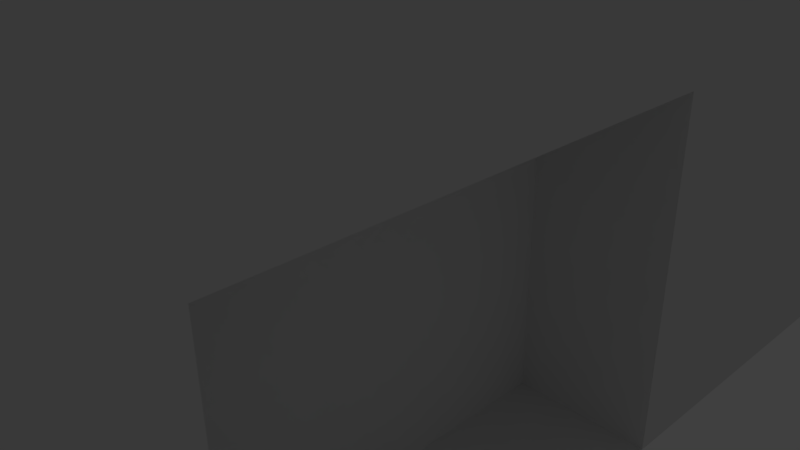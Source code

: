 # Source: 4.blend  (saved by Blender 2.77.0; exported with 4.5.12 LTS)
import bpy
from mathutils import Matrix  # noqa: F401  (used for matrix-valued properties, if any)

bpy.ops.wm.read_factory_settings(use_empty=True)
scene = bpy.context.scene
scene.name = 'Scene'

# ---- collections
col_collection_1 = bpy.data.collections.new('Collection 1'); scene.collection.children.link(col_collection_1)

# ---- world
world_world = bpy.data.worlds.new('World'); scene.world = world_world
world_world.color = (0.05088, 0.05088, 0.05088)
world_world.use_sun_shadow = False
world_world.sun_shadow_jitter_overblur = 0.0
world_world.cycles.sampling_method = 'MANUAL'

# ---- cameras
cam_camera = bpy.data.cameras.new('Camera')
cam_camera.clip_end = 100.0
cam_camera.lens = 35.0
cam_camera.sensor_width = 32.0
cam_camera.sensor_height = 18.0
cam_camera.ortho_scale = 7.314
cam_camera.dof.focus_distance = 0.0

# ---- lights
light_lamp = bpy.data.lights.new('Lamp', 'POINT')
light_lamp.transmission_factor = 0.0
light_lamp.cutoff_distance = 30.0
light_lamp.energy = 100.0
light_lamp.shadow_buffer_clip_start = 1.001
light_lamp.shadow_soft_size = 0.1
light_lamp.shadow_maximum_resolution = 0.006
light_lamp.use_absolute_resolution = True

# ---- meshes
me_cube = bpy.data.meshes.new('Cube')
me_cube.from_pydata([(1.0, 1.0, 0.08773), (1.0, -1.0, 0.08773), (-1.0, -1.0, 0.08773), (-1.0, 1.0, 0.08773), (1.0, 1.0, 2.088), (1.0, -1.0, 2.088), (-1.0, -1.0, 2.088), (-1.0, 1.0, 2.088), (-1.49e-07, -2.086e-07, 3.909), (1.0, 0.7143, 0.08773), (1.0, 0.4286, 0.08773), (1.0, 0.1429, 0.08773), (1.0, -0.1429, 0.08773), (1.0, -0.4286, 0.08773), (1.0, -0.7143, 0.08773), (0.7143, 1.0, 0.08773), (0.4286, 1.0, 0.08773), (0.1429, 1.0, 0.08773), (-0.1429, 1.0, 0.08773), (-0.4286, 1.0, 0.08773), (-0.7143, 1.0, 0.08773), (1.0, 1.0, 0.3734), (1.0, 1.0, 0.6592), (1.0, 1.0, 0.9449), (1.0, 1.0, 1.231), (1.0, 1.0, 1.516), (1.0, 1.0, 1.802), (0.7143, -1.0, 0.08773), (0.4286, -1.0, 0.08773), (0.1429, -1.0, 0.08773), (-0.1429, -1.0, 0.08773), (-0.4286, -1.0, 0.08773), (-0.7143, -1.0, 0.08773), (1.0, -1.0, 0.3734), (1.0, -1.0, 0.6592), (1.0, -1.0, 0.9449), (1.0, -1.0, 1.231), (1.0, -1.0, 1.516), (1.0, -1.0, 1.802), (-1.0, -0.7143, 0.08773), (-1.0, -0.4286, 0.08773), (-1.0, -0.1429, 0.08773), (-1.0, 0.1429, 0.08773), (-1.0, 0.4286, 0.08773), (-1.0, 0.7143, 0.08773), (-1.0, -1.0, 0.3734), (-1.0, -1.0, 0.6592), (-1.0, -1.0, 0.9449), (-1.0, -1.0, 1.231), (-1.0, -1.0, 1.516), (-1.0, -1.0, 1.802), (-1.0, 1.0, 0.3734), (-1.0, 1.0, 0.6592), (-1.0, 1.0, 0.9449), (-1.0, 1.0, 1.231), (-1.0, 1.0, 1.516), (-1.0, 1.0, 1.802), (1.0, 0.7143, 2.088), (1.0, 0.4286, 2.088), (1.0, 0.1429, 2.088), (1.0, -0.1429, 2.088), (1.0, -0.4286, 2.088), (1.0, -0.7143, 2.088), (0.7143, 1.0, 2.088), (0.4286, 1.0, 2.088), (0.1429, 1.0, 2.088), (-0.1429, 1.0, 2.088), (-0.4286, 1.0, 2.088), (-0.7143, 1.0, 2.088), (0.7143, -1.0, 2.088), (0.4286, -1.0, 2.088), (0.1429, -1.0, 2.088), (-0.1429, -1.0, 2.088), (-0.4286, -1.0, 2.088), (-0.7143, -1.0, 2.088), (-1.0, -0.7143, 2.088), (-1.0, -0.4286, 2.088), (-1.0, -0.1429, 2.088), (-1.0, 0.1429, 2.088), (-1.0, 0.4286, 2.088), (-1.0, 0.7143, 2.088), (0.7143, 1.0, 1.802), (0.4286, 1.0, 1.802), (0.1429, 1.0, 1.802), (-0.1429, 1.0, 1.802), (-0.4286, 1.0, 1.802), (-0.7143, 1.0, 1.802), (0.7143, 1.0, 1.516), (0.4286, 1.0, 1.516), (0.1429, 1.0, 1.516), (-0.1429, 1.0, 1.516), (-0.4286, 1.0, 1.516), (-0.7143, 1.0, 1.516), (0.7143, 1.0, 1.231), (0.4286, 1.0, 1.231), (0.1429, 1.0, 1.231), (-0.1429, 1.0, 1.231), (-0.4286, 1.0, 1.231), (-0.7143, 1.0, 1.231), (0.7143, 1.0, 0.9449), (0.4286, 1.0, 0.9449), (-0.6963, -0.86, 1.231), (-0.4286, -0.86, 1.231), (-0.4286, 1.0, 0.9449), (-0.7143, 1.0, 0.9449), (0.7143, 1.0, 0.6592), (0.4286, 1.0, 0.6592), (-0.1609, -0.86, 1.231), (-0.6963, -0.86, 0.9629), (-0.4286, 1.0, 0.6592), (-0.7143, 1.0, 0.6592), (0.7143, 1.0, 0.3734), (0.4286, 1.0, 0.3734), (-0.4286, -0.86, 0.9629), (-0.1609, -0.86, 0.9629), (-0.4286, 1.0, 0.3734), (-0.7143, 1.0, 0.3734), (-1.0, -0.7143, 0.3734), (-0.4125, 0.9037, 0.6592), (-0.1375, 0.9037, 0.6592), (0.1375, 0.9037, 0.6592), (0.4125, 0.9037, 0.6592), (-1.0, 0.7143, 0.3734), (-1.0, -0.7143, 0.6592), (-0.4125, 0.9037, 0.9342), (-0.1375, 0.9037, 0.9342), (0.1375, 0.9037, 0.9342), (0.4125, 0.9037, 0.9342), (-1.0, 0.7143, 0.6592), (-1.0, -0.7143, 0.9449), (-0.4125, 0.9037, 1.209), (-0.1375, 0.9037, 1.209), (0.1375, 0.9037, 1.209), (0.4125, 0.9037, 1.209), (-1.0, 0.7143, 0.9449), (-1.0, -0.7143, 1.231), (-0.4125, 0.9037, 0.1091), (-0.1375, 0.9037, 0.1091), (0.1375, 0.9037, 0.1091), (0.4125, 0.9037, 0.1091), (-1.0, 0.7143, 1.231), (-1.0, -0.7143, 1.516), (-1.0, -0.4286, 1.516), (-1.0, -0.1429, 1.516), (-1.0, 0.1429, 1.516), (-1.0, 0.4286, 1.516), (-1.0, 0.7143, 1.516), (-1.0, -0.7143, 1.802), (-1.0, -0.4286, 1.802), (-1.0, -0.1429, 1.802), (-1.0, 0.1429, 1.802), (-1.0, 0.4286, 1.802), (-1.0, 0.7143, 1.802), (0.7143, -1.0, 0.3734), (0.4286, -1.0, 0.3734), (0.1429, -1.0, 0.3734), (-0.1429, -1.0, 0.3734), (-0.4286, -1.0, 0.3734), (-0.7143, -1.0, 0.3734), (0.7143, -1.0, 0.6592), (0.4286, -1.0, 0.6592), (0.1429, -1.0, 0.6592), (-0.1429, -1.0, 0.6592), (-0.4286, -1.0, 0.6592), (-0.7143, -1.0, 0.6592), (0.7143, -1.0, 0.9449), (0.4286, -1.0, 0.9449), (0.1429, -1.0, 0.9449), (-0.1429, -1.0, 0.9449), (-0.4286, -1.0, 0.9449), (-0.7143, -1.0, 0.9449), (0.7143, -1.0, 1.231), (0.1429, -1.0, 1.231), (-0.1429, -1.0, 1.231), (0.693, -0.9021, 0.9662), (-0.7143, -1.0, 1.231), (0.7143, -1.0, 1.516), (0.4286, -1.0, 1.516), (0.1429, -1.0, 1.516), (-0.1429, -1.0, 1.516), (-0.4286, -1.0, 1.516), (-0.7143, -1.0, 1.516), (0.7143, -1.0, 1.802), (0.4286, -1.0, 1.802), (0.1429, -1.0, 1.802), (-0.1429, -1.0, 1.802), (-0.4286, -1.0, 1.802), (-0.7143, -1.0, 1.802), (1.0, 0.7143, 0.3734), (1.0, 0.4286, 0.3734), (1.0, 0.1429, 0.3734), (1.0, -0.1429, 0.3734), (1.0, -0.7143, 0.3734), (1.0, 0.7143, 0.6592), (1.0, 0.4286, 0.6592), (1.0, 0.1429, 0.6592), (1.0, -0.1429, 0.6592), (1.0, -0.7143, 0.6592), (1.0, 0.7143, 0.9449), (1.0, 0.4286, 0.9449), (1.0, 0.1429, 0.9449), (1.0, -0.1429, 0.9449), (1.0, -0.7143, 0.9449), (1.0, 0.7143, 1.231), (1.0, 0.4286, 1.231), (1.0, 0.1429, 1.231), (1.0, -0.1429, 1.231), (1.0, -0.4286, 1.231), (1.0, -0.7143, 1.231), (1.0, 0.7143, 1.516), (-0.7841, -0.662, 0.14), (1.0, 0.1429, 1.516), (1.0, -0.1429, 1.516), (1.0, -0.4286, 1.516), (1.0, -0.7143, 1.516), (1.0, 0.7143, 1.802), (1.0, 0.4286, 1.802), (1.0, 0.1429, 1.802), (1.0, -0.1429, 1.802), (1.0, -0.4286, 1.802), (1.0, -0.7143, 1.802), (0.7143, 0.7143, 0.08773), (0.4286, 0.7143, 0.08773), (0.1429, 0.7143, 0.08773), (-0.1429, 0.7143, 0.08773), (-0.4286, 0.7143, 0.08773), (-0.7143, 0.7143, 0.08773), (0.7143, 0.4286, 0.08773), (0.4286, 0.4286, 0.08773), (0.1429, 0.4286, 0.08773), (-0.1429, 0.4286, 0.08773), (-0.4286, 0.4286, 0.08773), (-0.7143, 0.4286, 0.08773), (0.7143, 0.1429, 0.08773), (0.4286, 0.1429, 0.08773), (0.1429, 0.1429, 0.08773), (-0.1429, 0.1429, 0.08773), (-0.4286, 0.1429, 0.08773), (-0.7143, 0.1429, 0.08773), (0.7143, -0.1429, 0.08773), (0.4286, -0.1429, 0.08773), (0.1429, -0.1429, 0.08773), (-0.1429, -0.1429, 0.08773), (-0.4286, -0.1429, 0.08773), (-0.7143, -0.1429, 0.08773), (0.7143, -0.4286, 0.08773), (0.4286, -0.4286, 0.08773), (0.1429, -0.4286, 0.08773), (-0.1429, -0.4286, 0.08773), (-0.4286, -0.4286, 0.08773), (-0.7143, -0.4286, 0.08773), (0.7143, -0.7143, 0.08773), (0.4286, -0.7143, 0.08773), (0.1429, -0.7143, 0.08773), (-0.1429, -0.7143, 0.08773), (-0.4286, -0.7143, 0.08773), (-0.7143, -0.7143, 0.08773), (0.7232, -0.1524, 0.1068), (0.7232, -0.4286, 0.1068), (0.7232, -0.7047, 0.1068), (0.7232, -0.1524, 0.383), (0.7232, -0.4286, 0.383), (0.7232, -0.7047, 0.383), (0.7232, -0.1524, 0.6592), (0.7232, -0.4286, 0.6592), (0.7232, -0.7047, 0.6592), (0.7232, -0.1524, 0.9353), (0.7232, -0.4286, 0.9353), (0.7232, -0.7047, 0.9353), (0.7232, -0.1524, 1.211), (0.7232, -0.4286, 1.211), (0.7232, -0.7047, 1.211), (0.8544, 0.6829, 1.262), (0.8544, 0.4286, 1.262), (0.8544, 0.1743, 1.262), (0.8544, 0.6829, 1.516), (0.8544, 0.4286, 1.516), (0.8544, 0.1743, 1.516), (0.8544, 0.6829, 1.771), (0.8544, 0.4286, 1.771), (0.8544, 0.1743, 1.771), (-0.7841, -0.3972, 0.14), (-0.7841, -0.1324, 0.14), (-0.7841, 0.1324, 0.14), (-0.7841, 0.3972, 0.14), (-0.7841, 0.662, 0.14), (-0.7841, -0.662, 0.4048), (-0.7841, -0.3972, 0.4048), (-0.7841, -0.1324, 0.4048), (-0.7841, 0.1324, 0.4048), (-0.7841, 0.3972, 0.4048), (-0.7841, 0.662, 0.4048), (-0.7841, -0.662, 0.6696), (-0.7841, -0.3972, 0.6696), (-0.7841, -0.1324, 0.6696), (-0.7841, 0.1324, 0.6696), (-0.7841, 0.3972, 0.6696), (-0.7841, 0.662, 0.6696), (-0.7841, -0.662, 0.9344), (-0.7841, -0.3972, 0.9344), (-0.7841, -0.1324, 0.9344), (-0.7841, 0.1324, 0.9344), (-0.7841, 0.3972, 0.9344), (-0.7841, 0.662, 0.9344), (-0.7841, -0.662, 1.199), (-0.7841, -0.3972, 1.199), (-0.7841, -0.1324, 1.199), (-0.7841, 0.1324, 1.199), (-0.7841, 0.3972, 1.199), (-0.7841, 0.662, 1.199), (-0.7841, -0.662, 1.464), (-0.7841, -0.3972, 1.464), (-0.7841, -0.1324, 1.464), (-0.7841, 0.1324, 1.464), (-0.7841, 0.3972, 1.464), (-0.7841, 0.662, 1.464), (0.4125, 0.9037, 0.3841), (0.1375, 0.9037, 0.3841), (-0.1375, 0.9037, 0.3841), (-0.4125, 0.9037, 0.3841), (-0.1609, -0.86, 1.498), (-0.4286, -0.86, 1.498), (-0.6963, -0.86, 1.498), (0.4286, -0.9021, 0.9662), (0.1642, -0.9021, 0.9662), (0.693, -0.9021, 1.231), (0.4286, -0.9021, 1.231), (0.1642, -0.9021, 1.231), (0.693, -0.9021, 1.495), (0.4286, -0.9021, 1.495), (0.1642, -0.9021, 1.495)], [], [(256, 32, 2, 39), (7, 80, 79, 78, 77, 76, 75, 6, 8), (220, 62, 5, 38), (187, 74, 6, 50), (152, 80, 7, 56), (116, 20, 3, 51), (4, 63, 64, 65, 66, 67, 68, 7, 8), (6, 74, 73, 72, 71, 70, 69, 5, 8), (5, 62, 61, 60, 59, 58, 57, 4, 8), (68, 86, 56, 7), (86, 92, 55, 56), (92, 98, 54, 55), (98, 104, 53, 54), (104, 110, 52, 53), (110, 116, 51, 52), (4, 26, 81, 63), (63, 81, 82, 64), (64, 82, 83, 65), (65, 83, 84, 66), (66, 84, 85, 67), (67, 85, 86, 68), (26, 25, 87, 81), (81, 87, 88, 82), (82, 88, 89, 83), (83, 89, 90, 84), (84, 90, 91, 85), (85, 91, 92, 86), (25, 24, 93, 87), (87, 93, 94, 88), (88, 94, 95, 89), (89, 95, 96, 90), (90, 96, 97, 91), (91, 97, 98, 92), (24, 23, 99, 93), (93, 99, 100, 94), (18, 19, 136, 137), (97, 96, 131, 130), (17, 18, 137, 138), (97, 103, 104, 98), (23, 22, 105, 99), (99, 105, 106, 100), (109, 103, 124, 118), (96, 95, 132, 131), (16, 17, 138, 139), (103, 109, 110, 104), (22, 21, 111, 105), (105, 111, 112, 106), (95, 94, 133, 132), (115, 109, 118, 319), (94, 100, 127, 133), (109, 115, 116, 110), (21, 0, 15, 111), (111, 15, 16, 112), (19, 115, 319, 136), (100, 106, 121, 127), (106, 112, 316, 121), (115, 19, 20, 116), (44, 122, 51, 3), (122, 128, 52, 51), (128, 134, 53, 52), (134, 140, 54, 53), (140, 146, 55, 54), (146, 152, 56, 55), (2, 45, 117, 39), (126, 120, 119, 125), (127, 121, 120, 126), (131, 125, 124, 130), (132, 126, 125, 131), (133, 127, 126, 132), (45, 46, 123, 117), (42, 41, 282, 283), (122, 44, 285, 291), (143, 144, 313, 312), (123, 129, 298, 292), (41, 40, 281, 282), (46, 47, 129, 123), (142, 143, 312, 311), (128, 122, 291, 297), (40, 39, 210, 281), (129, 135, 304, 298), (141, 142, 311, 310), (47, 48, 135, 129), (134, 128, 297, 303), (135, 141, 310, 304), (140, 134, 303, 309), (39, 117, 286, 210), (44, 43, 284, 285), (48, 49, 141, 135), (145, 146, 315, 314), (146, 140, 309, 315), (43, 42, 283, 284), (117, 123, 292, 286), (144, 145, 314, 313), (49, 50, 147, 141), (141, 147, 148, 142), (142, 148, 149, 143), (143, 149, 150, 144), (144, 150, 151, 145), (145, 151, 152, 146), (50, 6, 75, 147), (147, 75, 76, 148), (148, 76, 77, 149), (149, 77, 78, 150), (150, 78, 79, 151), (151, 79, 80, 152), (32, 158, 45, 2), (158, 164, 46, 45), (164, 170, 47, 46), (170, 175, 48, 47), (175, 181, 49, 48), (181, 187, 50, 49), (1, 33, 153, 27), (27, 153, 154, 28), (28, 154, 155, 29), (29, 155, 156, 30), (30, 156, 157, 31), (31, 157, 158, 32), (33, 34, 159, 153), (153, 159, 160, 154), (154, 160, 161, 155), (155, 161, 162, 156), (156, 162, 163, 157), (157, 163, 164, 158), (34, 35, 165, 159), (159, 165, 166, 160), (160, 166, 167, 161), (161, 167, 168, 162), (162, 168, 169, 163), (163, 169, 170, 164), (35, 36, 171, 165), (171, 176, 328, 325), (178, 172, 327, 330), (167, 172, 173, 168), (179, 180, 321, 320), (169, 168, 114, 113), (36, 37, 176, 171), (167, 166, 323, 324), (176, 177, 329, 328), (172, 178, 179, 173), (168, 173, 107, 114), (175, 170, 108, 101), (37, 38, 182, 176), (176, 182, 183, 177), (177, 183, 184, 178), (178, 184, 185, 179), (179, 185, 186, 180), (180, 186, 187, 181), (38, 5, 69, 182), (182, 69, 70, 183), (183, 70, 71, 184), (184, 71, 72, 185), (185, 72, 73, 186), (186, 73, 74, 187), (14, 192, 33, 1), (192, 197, 34, 33), (197, 202, 35, 34), (202, 208, 36, 35), (208, 214, 37, 36), (214, 220, 38, 37), (0, 21, 188, 9), (9, 188, 189, 10), (10, 189, 190, 11), (11, 190, 191, 12), (202, 197, 265, 268), (12, 191, 260, 257), (21, 22, 193, 188), (188, 193, 194, 189), (189, 194, 195, 190), (190, 195, 196, 191), (14, 13, 258, 259), (208, 202, 268, 271), (22, 23, 198, 193), (193, 198, 199, 194), (194, 199, 200, 195), (195, 200, 201, 196), (191, 196, 263, 260), (207, 208, 271, 270), (23, 24, 203, 198), (198, 203, 204, 199), (199, 204, 205, 200), (200, 205, 206, 201), (13, 12, 257, 258), (192, 14, 259, 262), (24, 25, 209, 203), (215, 216, 279, 278), (209, 215, 278, 275), (205, 211, 212, 206), (206, 212, 213, 207), (207, 213, 214, 208), (25, 26, 215, 209), (217, 211, 277, 280), (204, 203, 272, 273), (211, 217, 218, 212), (212, 218, 219, 213), (213, 219, 220, 214), (26, 4, 57, 215), (215, 57, 58, 216), (216, 58, 59, 217), (217, 59, 60, 218), (218, 60, 61, 219), (219, 61, 62, 220), (20, 226, 44, 3), (226, 232, 43, 44), (232, 238, 42, 43), (238, 244, 41, 42), (244, 250, 40, 41), (250, 256, 39, 40), (0, 9, 221, 15), (15, 221, 222, 16), (16, 222, 223, 17), (17, 223, 224, 18), (18, 224, 225, 19), (19, 225, 226, 20), (9, 10, 227, 221), (221, 227, 228, 222), (222, 228, 229, 223), (223, 229, 230, 224), (224, 230, 231, 225), (225, 231, 232, 226), (10, 11, 233, 227), (227, 233, 234, 228), (228, 234, 235, 229), (229, 235, 236, 230), (230, 236, 237, 231), (231, 237, 238, 232), (11, 12, 239, 233), (233, 239, 240, 234), (234, 240, 241, 235), (235, 241, 242, 236), (236, 242, 243, 237), (237, 243, 244, 238), (12, 13, 245, 239), (239, 245, 246, 240), (240, 246, 247, 241), (241, 247, 248, 242), (242, 248, 249, 243), (243, 249, 250, 244), (13, 14, 251, 245), (245, 251, 252, 246), (246, 252, 253, 247), (247, 253, 254, 248), (248, 254, 255, 249), (249, 255, 256, 250), (14, 1, 27, 251), (251, 27, 28, 252), (252, 28, 29, 253), (253, 29, 30, 254), (254, 30, 31, 255), (255, 31, 32, 256), (257, 260, 261, 258), (258, 261, 262, 259), (260, 263, 264, 261), (261, 264, 265, 262), (263, 266, 267, 264), (264, 267, 268, 265), (266, 269, 270, 267), (267, 270, 271, 268), (201, 206, 269, 266), (197, 192, 262, 265), (206, 207, 270, 269), (196, 201, 266, 263), (272, 275, 276, 273), (273, 276, 277, 274), (275, 278, 279, 276), (276, 279, 280, 277), (211, 205, 274, 277), (205, 204, 273, 274), (203, 209, 275, 272), (216, 217, 280, 279), (210, 286, 287, 281), (281, 287, 288, 282), (282, 288, 289, 283), (283, 289, 290, 284), (284, 290, 291, 285), (286, 292, 293, 287), (287, 293, 294, 288), (288, 294, 295, 289), (289, 295, 296, 290), (290, 296, 297, 291), (292, 298, 299, 293), (293, 299, 300, 294), (294, 300, 301, 295), (295, 301, 302, 296), (296, 302, 303, 297), (298, 304, 305, 299), (299, 305, 306, 300), (300, 306, 307, 301), (301, 307, 308, 302), (302, 308, 309, 303), (304, 310, 311, 305), (305, 311, 312, 306), (306, 312, 313, 307), (307, 313, 314, 308), (308, 314, 315, 309), (125, 119, 118, 124), (121, 316, 317, 120), (120, 317, 318, 119), (119, 318, 319, 118), (316, 139, 138, 317), (317, 138, 137, 318), (318, 137, 136, 319), (103, 97, 130, 124), (112, 16, 139, 316), (114, 107, 102, 113), (113, 102, 101, 108), (107, 320, 321, 102), (102, 321, 322, 101), (170, 169, 113, 108), (181, 175, 101, 322), (173, 179, 320, 107), (180, 181, 322, 321), (174, 325, 326, 323), (323, 326, 327, 324), (325, 328, 329, 326), (326, 329, 330, 327), (177, 178, 330, 329), (172, 167, 324, 327), (165, 171, 325, 174), (166, 165, 174, 323)])
me_cube.materials.append(None)
me_cube.use_remesh_preserve_volume = False
me_cube.use_remesh_preserve_attributes = False
me_cube.use_mirror_vertex_groups = False
me_cube.update()

# ---- objects
ob_cube = bpy.data.objects.new('Cube', me_cube)
ob_lamp = bpy.data.objects.new('Lamp', light_lamp)
ob_camera = bpy.data.objects.new('Camera', cam_camera)

# ---- transforms, parenting, visibility, modifiers, constraints
ob_cube.location = (0.0, 0.0, 0.0)
ob_cube.scale = (4.599, 7.041, 2.795)
ob_cube.lock_rotations_4d = False
ob_cube.empty_display_type = 'ARROWS'
ob_cube.lineart.crease_threshold = 0.0
ob_lamp.location = (4.076, 1.005, 5.904)
ob_lamp.rotation_euler = (0.6503, 0.05522, 1.866)
ob_lamp.lock_rotations_4d = False
ob_lamp.empty_display_type = 'ARROWS'
ob_lamp.color = (0.0, 0.0, 0.0, 0.0)
ob_lamp.lineart.crease_threshold = 0.0
ob_camera.location = (7.481, -6.508, 5.344)
ob_camera.rotation_euler = (1.109, 0.01082, 0.8149)
ob_camera.lock_rotations_4d = False
ob_camera.empty_display_type = 'ARROWS'
ob_camera.color = (0.0, 0.0, 0.0, 0.0)
ob_camera.display_type = 'WIRE'
ob_camera.lineart.crease_threshold = 0.0

# ---- collection membership
col_collection_1.objects.link(ob_cube)
col_collection_1.objects.link(ob_lamp)
col_collection_1.objects.link(ob_camera)

# ---- scene / render settings (as saved in the file)
scene.camera = ob_camera
scene.frame_start = 1; scene.frame_end = 250; scene.frame_set(1)
scene.render.engine = 'CYCLES'
scene.render.resolution_percentage = 50
scene.render.dither_intensity = 0.0
scene.cycles.use_denoising = False
scene.cycles.samples = 128
scene.cycles.sampling_pattern = 'TABULATED_SOBOL'
scene.cycles.light_sampling_threshold = 0.0
scene.cycles.use_adaptive_sampling = False
scene.cycles.use_light_tree = False
scene.cycles.blur_glossy = 0.0
scene.cycles.sample_clamp_indirect = 0.0
scene.view_settings.view_transform = 'Standard'
bpy.context.view_layer.update()
